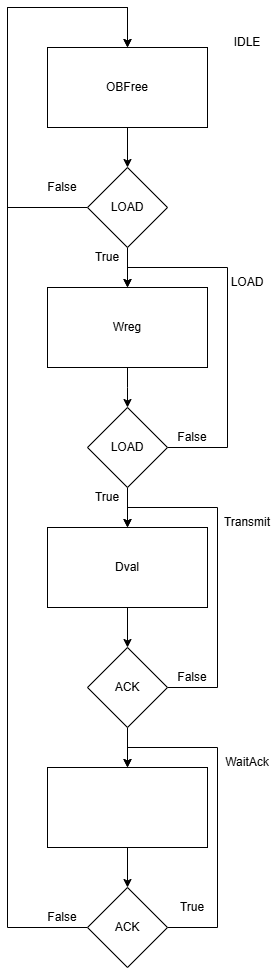

The diagram above was exported from draw.io. Its source (the exported page's mxGraphModel, read from the mxfile embedded in the PNG):
<mxGraphModel dx="1409" dy="824" grid="1" gridSize="10" guides="1" tooltips="1" connect="1" arrows="1" fold="1" page="1" pageScale="1" pageWidth="827" pageHeight="1169" math="0" shadow="0">
  <root>
    <mxCell id="0" />
    <mxCell id="1" parent="0" />
    <mxCell id="l3PsV_ukH7LR9AyfwjNe-4" value="" style="group" parent="1" vertex="1" connectable="0">
      <mxGeometry x="320" y="60" width="230" height="100" as="geometry" />
    </mxCell>
    <mxCell id="l3PsV_ukH7LR9AyfwjNe-5" value="OBFree" style="rounded=0;whiteSpace=wrap;html=1;" parent="l3PsV_ukH7LR9AyfwjNe-4" vertex="1">
      <mxGeometry y="20" width="160" height="80" as="geometry" />
    </mxCell>
    <mxCell id="l3PsV_ukH7LR9AyfwjNe-6" value="IDLE" style="text;html=1;align=center;verticalAlign=middle;whiteSpace=wrap;rounded=0;" parent="l3PsV_ukH7LR9AyfwjNe-4" vertex="1">
      <mxGeometry x="170" width="60" height="30" as="geometry" />
    </mxCell>
    <mxCell id="l3PsV_ukH7LR9AyfwjNe-78" style="edgeStyle=orthogonalEdgeStyle;rounded=0;orthogonalLoop=1;jettySize=auto;html=1;exitX=0.5;exitY=1;exitDx=0;exitDy=0;entryX=0.5;entryY=0;entryDx=0;entryDy=0;" parent="1" source="l3PsV_ukH7LR9AyfwjNe-24" target="l3PsV_ukH7LR9AyfwjNe-63" edge="1">
      <mxGeometry relative="1" as="geometry" />
    </mxCell>
    <mxCell id="l3PsV_ukH7LR9AyfwjNe-90" style="edgeStyle=orthogonalEdgeStyle;rounded=0;orthogonalLoop=1;jettySize=auto;html=1;exitX=1;exitY=0.5;exitDx=0;exitDy=0;" parent="1" source="l3PsV_ukH7LR9AyfwjNe-24" target="l3PsV_ukH7LR9AyfwjNe-69" edge="1">
      <mxGeometry relative="1" as="geometry">
        <Array as="points">
          <mxPoint x="490" y="720" />
          <mxPoint x="490" y="540" />
          <mxPoint x="400" y="540" />
        </Array>
      </mxGeometry>
    </mxCell>
    <mxCell id="l3PsV_ukH7LR9AyfwjNe-24" value="ACK" style="rhombus;whiteSpace=wrap;html=1;" parent="1" vertex="1">
      <mxGeometry x="360" y="680" width="80" height="80" as="geometry" />
    </mxCell>
    <mxCell id="l3PsV_ukH7LR9AyfwjNe-72" style="edgeStyle=orthogonalEdgeStyle;rounded=0;orthogonalLoop=1;jettySize=auto;html=1;exitX=0.5;exitY=1;exitDx=0;exitDy=0;entryX=0.5;entryY=0;entryDx=0;entryDy=0;" parent="1" source="l3PsV_ukH7LR9AyfwjNe-32" target="l3PsV_ukH7LR9AyfwjNe-60" edge="1">
      <mxGeometry relative="1" as="geometry" />
    </mxCell>
    <mxCell id="l3PsV_ukH7LR9AyfwjNe-73" style="edgeStyle=orthogonalEdgeStyle;rounded=0;orthogonalLoop=1;jettySize=auto;html=1;entryX=0.5;entryY=0;entryDx=0;entryDy=0;" parent="1" source="l3PsV_ukH7LR9AyfwjNe-32" target="l3PsV_ukH7LR9AyfwjNe-5" edge="1">
      <mxGeometry relative="1" as="geometry">
        <Array as="points">
          <mxPoint x="280" y="240" />
          <mxPoint x="280" y="40" />
          <mxPoint x="400" y="40" />
        </Array>
      </mxGeometry>
    </mxCell>
    <mxCell id="l3PsV_ukH7LR9AyfwjNe-32" value="LOAD" style="rhombus;whiteSpace=wrap;html=1;" parent="1" vertex="1">
      <mxGeometry x="360" y="200" width="80" height="80" as="geometry" />
    </mxCell>
    <mxCell id="l3PsV_ukH7LR9AyfwjNe-35" value="False" style="text;html=1;align=center;verticalAlign=middle;whiteSpace=wrap;rounded=0;" parent="1" vertex="1">
      <mxGeometry x="320" y="210" width="30" height="20" as="geometry" />
    </mxCell>
    <mxCell id="l3PsV_ukH7LR9AyfwjNe-36" value="True" style="text;html=1;align=center;verticalAlign=middle;whiteSpace=wrap;rounded=0;" parent="1" vertex="1">
      <mxGeometry x="360" y="280" width="40" height="20" as="geometry" />
    </mxCell>
    <mxCell id="l3PsV_ukH7LR9AyfwjNe-59" value="" style="group" parent="1" vertex="1" connectable="0">
      <mxGeometry x="320" y="300" width="230" height="100" as="geometry" />
    </mxCell>
    <mxCell id="l3PsV_ukH7LR9AyfwjNe-60" value="Wreg" style="rounded=0;whiteSpace=wrap;html=1;" parent="l3PsV_ukH7LR9AyfwjNe-59" vertex="1">
      <mxGeometry y="20" width="160" height="80" as="geometry" />
    </mxCell>
    <mxCell id="l3PsV_ukH7LR9AyfwjNe-61" value="LOAD" style="text;html=1;align=center;verticalAlign=middle;whiteSpace=wrap;rounded=0;" parent="l3PsV_ukH7LR9AyfwjNe-59" vertex="1">
      <mxGeometry x="170" width="60" height="30" as="geometry" />
    </mxCell>
    <mxCell id="l3PsV_ukH7LR9AyfwjNe-62" value="" style="group" parent="1" vertex="1" connectable="0">
      <mxGeometry x="320" y="780" width="230" height="100" as="geometry" />
    </mxCell>
    <mxCell id="l3PsV_ukH7LR9AyfwjNe-63" value="" style="rounded=0;whiteSpace=wrap;html=1;" parent="l3PsV_ukH7LR9AyfwjNe-62" vertex="1">
      <mxGeometry y="20" width="160" height="80" as="geometry" />
    </mxCell>
    <mxCell id="l3PsV_ukH7LR9AyfwjNe-64" value="WaitAck" style="text;html=1;align=center;verticalAlign=middle;whiteSpace=wrap;rounded=0;" parent="l3PsV_ukH7LR9AyfwjNe-62" vertex="1">
      <mxGeometry x="170" width="60" height="30" as="geometry" />
    </mxCell>
    <mxCell id="l3PsV_ukH7LR9AyfwjNe-68" value="" style="group" parent="1" vertex="1" connectable="0">
      <mxGeometry x="320" y="540" width="230" height="100" as="geometry" />
    </mxCell>
    <mxCell id="l3PsV_ukH7LR9AyfwjNe-69" value="Dval" style="rounded=0;whiteSpace=wrap;html=1;" parent="l3PsV_ukH7LR9AyfwjNe-68" vertex="1">
      <mxGeometry y="20" width="160" height="80" as="geometry" />
    </mxCell>
    <mxCell id="l3PsV_ukH7LR9AyfwjNe-70" value="Transmit" style="text;html=1;align=center;verticalAlign=middle;whiteSpace=wrap;rounded=0;" parent="l3PsV_ukH7LR9AyfwjNe-68" vertex="1">
      <mxGeometry x="170" width="60" height="30" as="geometry" />
    </mxCell>
    <mxCell id="l3PsV_ukH7LR9AyfwjNe-71" style="edgeStyle=orthogonalEdgeStyle;rounded=0;orthogonalLoop=1;jettySize=auto;html=1;entryX=0.5;entryY=0;entryDx=0;entryDy=0;" parent="1" source="l3PsV_ukH7LR9AyfwjNe-5" target="l3PsV_ukH7LR9AyfwjNe-32" edge="1">
      <mxGeometry relative="1" as="geometry" />
    </mxCell>
    <mxCell id="l3PsV_ukH7LR9AyfwjNe-76" style="edgeStyle=orthogonalEdgeStyle;rounded=0;orthogonalLoop=1;jettySize=auto;html=1;exitX=0.5;exitY=1;exitDx=0;exitDy=0;entryX=0.5;entryY=0;entryDx=0;entryDy=0;" parent="1" source="l3PsV_ukH7LR9AyfwjNe-74" target="l3PsV_ukH7LR9AyfwjNe-69" edge="1">
      <mxGeometry relative="1" as="geometry" />
    </mxCell>
    <mxCell id="l3PsV_ukH7LR9AyfwjNe-87" style="edgeStyle=orthogonalEdgeStyle;rounded=0;orthogonalLoop=1;jettySize=auto;html=1;" parent="1" source="l3PsV_ukH7LR9AyfwjNe-74" target="l3PsV_ukH7LR9AyfwjNe-60" edge="1">
      <mxGeometry relative="1" as="geometry">
        <Array as="points">
          <mxPoint x="500" y="480" />
          <mxPoint x="500" y="300" />
          <mxPoint x="400" y="300" />
        </Array>
      </mxGeometry>
    </mxCell>
    <mxCell id="l3PsV_ukH7LR9AyfwjNe-74" value="LOAD" style="rhombus;whiteSpace=wrap;html=1;" parent="1" vertex="1">
      <mxGeometry x="360" y="440" width="80" height="80" as="geometry" />
    </mxCell>
    <mxCell id="l3PsV_ukH7LR9AyfwjNe-75" style="edgeStyle=orthogonalEdgeStyle;rounded=0;orthogonalLoop=1;jettySize=auto;html=1;" parent="1" source="l3PsV_ukH7LR9AyfwjNe-60" target="l3PsV_ukH7LR9AyfwjNe-74" edge="1">
      <mxGeometry relative="1" as="geometry">
        <Array as="points">
          <mxPoint x="400" y="420" />
          <mxPoint x="400" y="420" />
        </Array>
      </mxGeometry>
    </mxCell>
    <mxCell id="l3PsV_ukH7LR9AyfwjNe-77" style="edgeStyle=orthogonalEdgeStyle;rounded=0;orthogonalLoop=1;jettySize=auto;html=1;" parent="1" source="l3PsV_ukH7LR9AyfwjNe-69" target="l3PsV_ukH7LR9AyfwjNe-24" edge="1">
      <mxGeometry relative="1" as="geometry" />
    </mxCell>
    <mxCell id="l3PsV_ukH7LR9AyfwjNe-81" style="edgeStyle=orthogonalEdgeStyle;rounded=0;orthogonalLoop=1;jettySize=auto;html=1;" parent="1" source="l3PsV_ukH7LR9AyfwjNe-79" target="l3PsV_ukH7LR9AyfwjNe-5" edge="1">
      <mxGeometry relative="1" as="geometry">
        <Array as="points">
          <mxPoint x="280" y="960" />
          <mxPoint x="280" y="40" />
          <mxPoint x="400" y="40" />
        </Array>
      </mxGeometry>
    </mxCell>
    <mxCell id="l3PsV_ukH7LR9AyfwjNe-93" style="edgeStyle=orthogonalEdgeStyle;rounded=0;orthogonalLoop=1;jettySize=auto;html=1;" parent="1" source="l3PsV_ukH7LR9AyfwjNe-79" target="l3PsV_ukH7LR9AyfwjNe-63" edge="1">
      <mxGeometry relative="1" as="geometry">
        <Array as="points">
          <mxPoint x="490" y="960" />
          <mxPoint x="490" y="780" />
          <mxPoint x="400" y="780" />
        </Array>
      </mxGeometry>
    </mxCell>
    <mxCell id="l3PsV_ukH7LR9AyfwjNe-79" value="ACK" style="rhombus;whiteSpace=wrap;html=1;" parent="1" vertex="1">
      <mxGeometry x="360" y="920" width="80" height="80" as="geometry" />
    </mxCell>
    <mxCell id="l3PsV_ukH7LR9AyfwjNe-80" style="edgeStyle=orthogonalEdgeStyle;rounded=0;orthogonalLoop=1;jettySize=auto;html=1;entryX=0.5;entryY=0;entryDx=0;entryDy=0;" parent="1" source="l3PsV_ukH7LR9AyfwjNe-63" target="l3PsV_ukH7LR9AyfwjNe-79" edge="1">
      <mxGeometry relative="1" as="geometry" />
    </mxCell>
    <mxCell id="l3PsV_ukH7LR9AyfwjNe-86" value="False" style="text;html=1;align=center;verticalAlign=middle;whiteSpace=wrap;rounded=0;" parent="1" vertex="1">
      <mxGeometry x="450" y="460" width="30" height="20" as="geometry" />
    </mxCell>
    <mxCell id="l3PsV_ukH7LR9AyfwjNe-88" value="True" style="text;html=1;align=center;verticalAlign=middle;whiteSpace=wrap;rounded=0;" parent="1" vertex="1">
      <mxGeometry x="360" y="520" width="40" height="20" as="geometry" />
    </mxCell>
    <mxCell id="l3PsV_ukH7LR9AyfwjNe-89" value="True" style="text;html=1;align=center;verticalAlign=middle;whiteSpace=wrap;rounded=0;" parent="1" vertex="1">
      <mxGeometry x="445" y="930" width="40" height="20" as="geometry" />
    </mxCell>
    <mxCell id="l3PsV_ukH7LR9AyfwjNe-91" value="False" style="text;html=1;align=center;verticalAlign=middle;whiteSpace=wrap;rounded=0;" parent="1" vertex="1">
      <mxGeometry x="450" y="700" width="30" height="20" as="geometry" />
    </mxCell>
    <mxCell id="l3PsV_ukH7LR9AyfwjNe-92" value="False" style="text;html=1;align=center;verticalAlign=middle;whiteSpace=wrap;rounded=0;" parent="1" vertex="1">
      <mxGeometry x="320" y="940" width="30" height="20" as="geometry" />
    </mxCell>
  </root>
</mxGraphModel>